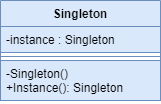

The diagram above was exported from draw.io. Its source (the exported page's mxGraphModel, read from the mxfile embedded in the PNG):
<mxGraphModel dx="868" dy="450" grid="0" gridSize="10" guides="1" tooltips="1" connect="1" arrows="1" fold="1" page="1" pageScale="1" pageWidth="827" pageHeight="1169" math="0" shadow="0">
  <root>
    <mxCell id="0" />
    <mxCell id="1" parent="0" />
    <mxCell id="w_0JSoreCDCDCQizfTSd-1" value="Singleton" style="swimlane;fontStyle=1;align=center;verticalAlign=top;childLayout=stackLayout;horizontal=1;startSize=26;horizontalStack=0;resizeParent=1;resizeParentMax=0;resizeLast=0;collapsible=1;marginBottom=0;fillColor=#dae8fc;strokeColor=#6c8ebf;" vertex="1" parent="1">
      <mxGeometry x="360" y="140" width="160" height="100" as="geometry" />
    </mxCell>
    <mxCell id="w_0JSoreCDCDCQizfTSd-2" value="-instance : Singleton" style="text;strokeColor=#6c8ebf;fillColor=#dae8fc;align=left;verticalAlign=top;spacingLeft=4;spacingRight=4;overflow=hidden;rotatable=0;points=[[0,0.5],[1,0.5]];portConstraint=eastwest;" vertex="1" parent="w_0JSoreCDCDCQizfTSd-1">
      <mxGeometry y="26" width="160" height="26" as="geometry" />
    </mxCell>
    <mxCell id="w_0JSoreCDCDCQizfTSd-3" value="" style="line;strokeWidth=1;fillColor=#dae8fc;align=left;verticalAlign=middle;spacingTop=-1;spacingLeft=3;spacingRight=3;rotatable=0;labelPosition=right;points=[];portConstraint=eastwest;strokeColor=#6c8ebf;" vertex="1" parent="w_0JSoreCDCDCQizfTSd-1">
      <mxGeometry y="52" width="160" height="8" as="geometry" />
    </mxCell>
    <mxCell id="w_0JSoreCDCDCQizfTSd-4" value="-Singleton()&#10;+Instance(): Singleton" style="text;strokeColor=#6c8ebf;fillColor=#dae8fc;align=left;verticalAlign=top;spacingLeft=4;spacingRight=4;overflow=hidden;rotatable=0;points=[[0,0.5],[1,0.5]];portConstraint=eastwest;" vertex="1" parent="w_0JSoreCDCDCQizfTSd-1">
      <mxGeometry y="60" width="160" height="40" as="geometry" />
    </mxCell>
  </root>
</mxGraphModel>